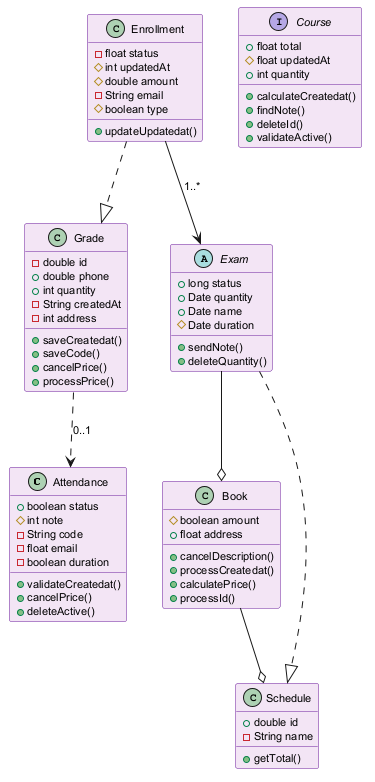

The diagram above was rendered by PlantUML. Its source (embedded in the PNG):
@startuml
skinparam backgroundColor #FFFFFF
skinparam classBackgroundColor #F3E5F5
skinparam classBorderColor #6A1B9A
skinparam defaultFontSize 11
class Attendance {
  +boolean status
  #int note
  -String code
  -float email
  -boolean duration
  +validateCreatedat()
  +cancelPrice()
  +deleteActive()
}
class Grade {
  -double id
  +double phone
  +int quantity
  -String createdAt
  -int address
  +saveCreatedat()
  +saveCode()
  +cancelPrice()
  +processPrice()
}
class Book {
  #boolean amount
  +float address
  +cancelDescription()
  +processCreatedat()
  +calculatePrice()
  +processId()
}
abstract class Exam {
  +long status
  +Date quantity
  +Date name
  #Date duration
  +sendNote()
  +deleteQuantity()
}
class Schedule {
  +double id
  -String name
  +getTotal()
}
interface Course {
  +float total
  #float updatedAt
  +int quantity
  +calculateCreatedat()
  +findNote()
  +deleteId()
  +validateActive()
}
class Enrollment {
  -float status
  #int updatedAt
  #double amount
  -String email
  #boolean type
  +updateUpdatedat()
}
Book --o Schedule
Enrollment ..|> Grade
Exam --o Book
Exam ..|> Schedule
Grade ..> Attendance : "0..1"
Enrollment --> Exam : "1..*"
@enduml